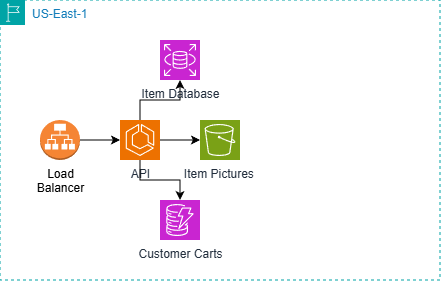

The diagram above was exported from draw.io. Its source (the exported page's mxGraphModel, read from the mxfile embedded in the PNG):
<mxGraphModel dx="1022" dy="440" grid="1" gridSize="10" guides="1" tooltips="1" connect="1" arrows="1" fold="1" page="1" pageScale="1" pageWidth="850" pageHeight="1100" math="0" shadow="0">
  <root>
    <mxCell id="0" />
    <mxCell id="1" parent="0" />
    <mxCell id="ucogesDQ7GK2Q5NbXVCN-1" parent="1" style="points=[[0,0],[0.25,0],[0.5,0],[0.75,0],[1,0],[1,0.25],[1,0.5],[1,0.75],[1,1],[0.75,1],[0.5,1],[0.25,1],[0,1],[0,0.75],[0,0.5],[0,0.25]];outlineConnect=0;gradientColor=none;html=1;whiteSpace=wrap;fontSize=12;fontStyle=0;container=1;pointerEvents=0;collapsible=0;recursiveResize=0;shape=mxgraph.aws4.group;grIcon=mxgraph.aws4.group_region;strokeColor=#00A4A6;fillColor=none;verticalAlign=top;align=left;spacingLeft=30;fontColor=#147EBA;dashed=1;" value="US-East-1" vertex="1">
      <mxGeometry height="280" width="440" y="160" as="geometry" />
    </mxCell>
    <mxCell id="_XvuN3tssgMRWNs5JgcJ-2" parent="ucogesDQ7GK2Q5NbXVCN-1" style="outlineConnect=0;dashed=0;verticalLabelPosition=bottom;verticalAlign=top;align=center;html=1;shape=mxgraph.aws3.application_load_balancer;fillColor=#F58534;gradientColor=none;" value="Load&lt;div&gt;Balancer&lt;/div&gt;" vertex="1">
      <mxGeometry height="40" width="40" x="40" y="120" as="geometry" />
    </mxCell>
    <mxCell id="OEUP-OHDit-FF2dB9Mwa-8" edge="1" parent="ucogesDQ7GK2Q5NbXVCN-1" source="_XvuN3tssgMRWNs5JgcJ-3" style="edgeStyle=orthogonalEdgeStyle;rounded=0;orthogonalLoop=1;jettySize=auto;html=1;" target="OEUP-OHDit-FF2dB9Mwa-1">
      <mxGeometry relative="1" as="geometry" />
    </mxCell>
    <mxCell id="_XvuN3tssgMRWNs5JgcJ-3" parent="ucogesDQ7GK2Q5NbXVCN-1" style="sketch=0;points=[[0,0,0],[0.25,0,0],[0.5,0,0],[0.75,0,0],[1,0,0],[0,1,0],[0.25,1,0],[0.5,1,0],[0.75,1,0],[1,1,0],[0,0.25,0],[0,0.5,0],[0,0.75,0],[1,0.25,0],[1,0.5,0],[1,0.75,0]];outlineConnect=0;fontColor=#232F3E;fillColor=#ED7100;strokeColor=#ffffff;dashed=0;verticalLabelPosition=bottom;verticalAlign=top;align=center;html=1;fontSize=12;fontStyle=0;aspect=fixed;shape=mxgraph.aws4.resourceIcon;resIcon=mxgraph.aws4.ecs;" value="API" vertex="1">
      <mxGeometry height="40" width="40" x="120" y="120" as="geometry" />
    </mxCell>
    <mxCell id="_XvuN3tssgMRWNs5JgcJ-4" edge="1" parent="ucogesDQ7GK2Q5NbXVCN-1" source="_XvuN3tssgMRWNs5JgcJ-2" style="edgeStyle=orthogonalEdgeStyle;rounded=0;orthogonalLoop=1;jettySize=auto;html=1;exitX=1;exitY=0.5;exitDx=0;exitDy=0;exitPerimeter=0;entryX=0;entryY=0.5;entryDx=0;entryDy=0;entryPerimeter=0;" target="_XvuN3tssgMRWNs5JgcJ-3">
      <mxGeometry relative="1" as="geometry" />
    </mxCell>
    <mxCell id="OEUP-OHDit-FF2dB9Mwa-1" parent="ucogesDQ7GK2Q5NbXVCN-1" style="sketch=0;points=[[0,0,0],[0.25,0,0],[0.5,0,0],[0.75,0,0],[1,0,0],[0,1,0],[0.25,1,0],[0.5,1,0],[0.75,1,0],[1,1,0],[0,0.25,0],[0,0.5,0],[0,0.75,0],[1,0.25,0],[1,0.5,0],[1,0.75,0]];outlineConnect=0;fontColor=#232F3E;fillColor=#C925D1;strokeColor=#ffffff;dashed=0;verticalLabelPosition=bottom;verticalAlign=top;align=center;html=1;fontSize=12;fontStyle=0;aspect=fixed;shape=mxgraph.aws4.resourceIcon;resIcon=mxgraph.aws4.rds;" value="Item Database" vertex="1">
      <mxGeometry height="40" width="40" x="160" y="40" as="geometry" />
    </mxCell>
    <mxCell id="OEUP-OHDit-FF2dB9Mwa-2" parent="ucogesDQ7GK2Q5NbXVCN-1" style="sketch=0;points=[[0,0,0],[0.25,0,0],[0.5,0,0],[0.75,0,0],[1,0,0],[0,1,0],[0.25,1,0],[0.5,1,0],[0.75,1,0],[1,1,0],[0,0.25,0],[0,0.5,0],[0,0.75,0],[1,0.25,0],[1,0.5,0],[1,0.75,0]];outlineConnect=0;fontColor=#232F3E;fillColor=#7AA116;strokeColor=#ffffff;dashed=0;verticalLabelPosition=bottom;verticalAlign=top;align=center;html=1;fontSize=12;fontStyle=0;aspect=fixed;shape=mxgraph.aws4.resourceIcon;resIcon=mxgraph.aws4.s3;" value="Item Pictures&lt;span style=&quot;background-color: transparent; color: light-dark(rgb(35, 47, 62), rgb(189, 199, 212));&quot;&gt;&amp;nbsp;&lt;/span&gt;" vertex="1">
      <mxGeometry height="40" width="40" x="200" y="120" as="geometry" />
    </mxCell>
    <mxCell id="OEUP-OHDit-FF2dB9Mwa-4" edge="1" parent="ucogesDQ7GK2Q5NbXVCN-1" source="_XvuN3tssgMRWNs5JgcJ-3" style="edgeStyle=orthogonalEdgeStyle;rounded=0;orthogonalLoop=1;jettySize=auto;html=1;exitX=1;exitY=0.5;exitDx=0;exitDy=0;exitPerimeter=0;entryX=0;entryY=0.5;entryDx=0;entryDy=0;entryPerimeter=0;" target="OEUP-OHDit-FF2dB9Mwa-2">
      <mxGeometry relative="1" as="geometry" />
    </mxCell>
    <mxCell id="OEUP-OHDit-FF2dB9Mwa-9" parent="ucogesDQ7GK2Q5NbXVCN-1" style="sketch=0;points=[[0,0,0],[0.25,0,0],[0.5,0,0],[0.75,0,0],[1,0,0],[0,1,0],[0.25,1,0],[0.5,1,0],[0.75,1,0],[1,1,0],[0,0.25,0],[0,0.5,0],[0,0.75,0],[1,0.25,0],[1,0.5,0],[1,0.75,0]];outlineConnect=0;fontColor=#232F3E;fillColor=#C925D1;strokeColor=#ffffff;dashed=0;verticalLabelPosition=bottom;verticalAlign=top;align=center;html=1;fontSize=12;fontStyle=0;aspect=fixed;shape=mxgraph.aws4.resourceIcon;resIcon=mxgraph.aws4.dynamodb;" value="Customer Carts" vertex="1">
      <mxGeometry height="40" width="40" x="160" y="200" as="geometry" />
    </mxCell>
    <mxCell id="OEUP-OHDit-FF2dB9Mwa-10" edge="1" parent="ucogesDQ7GK2Q5NbXVCN-1" source="_XvuN3tssgMRWNs5JgcJ-3" style="edgeStyle=orthogonalEdgeStyle;rounded=0;orthogonalLoop=1;jettySize=auto;html=1;entryX=0.5;entryY=0;entryDx=0;entryDy=0;entryPerimeter=0;" target="OEUP-OHDit-FF2dB9Mwa-9">
      <mxGeometry relative="1" as="geometry" />
    </mxCell>
  </root>
</mxGraphModel>